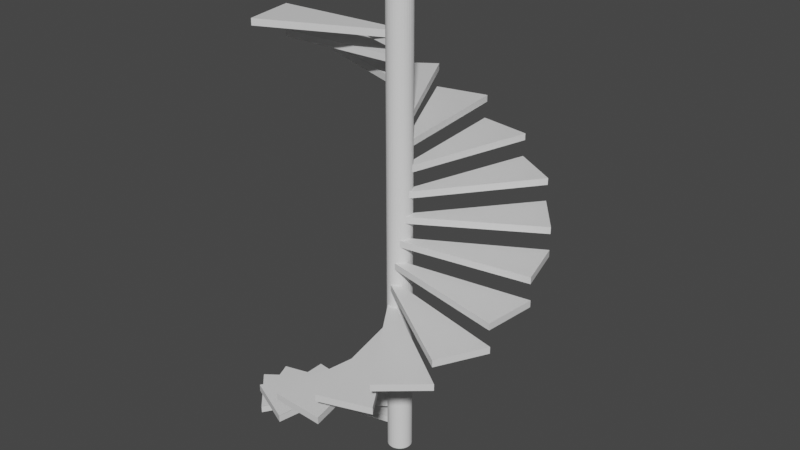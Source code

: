 # Source: escalier_coliimason.blend  (saved by Blender 2.91.10; exported with 4.5.12 LTS)
import bpy
from mathutils import Matrix  # noqa: F401  (used for matrix-valued properties, if any)

bpy.ops.wm.read_factory_settings(use_empty=True)
scene = bpy.context.scene
scene.name = 'Scene'

# ---- collections
col_collection = bpy.data.collections.new('Collection'); scene.collection.children.link(col_collection)

# ---- materials (node trees are filled in below, after node groups)
mat_material = bpy.data.materials.new('Material')
mat_material.alpha_threshold = 0.0
mat_material.use_transparent_shadow = False
mat_material.line_color = (0.0, 0.0, 0.0, 1.0)

# ---- material node trees
mat_material.use_nodes = True; mat_material.node_tree.nodes.clear()
_N = mat_material.node_tree.nodes; _L = mat_material.node_tree.links
n0 = _N.new('ShaderNodeOutputMaterial'); n0.name = 'Material Output'; n0.location = (300, 300)
n1 = _N.new('ShaderNodeBsdfPrincipled'); n1.name = 'Principled BSDF'; n1.location = (10, 300)
n1.distribution = 'GGX'
n1.subsurface_method = 'BURLEY'
n1.inputs[2].default_value = 0.4
n1.inputs[3].default_value = 1.45
n1.inputs[27].default_value = (0.0, 0.0, 0.0, 1.0)
n1.inputs[28].default_value = 1.0
_L.new(n1.outputs[0], n0.inputs[0])
n0.is_active_output = True

# ---- world
world_world = bpy.data.worlds.new('World'); scene.world = world_world
world_world.use_nodes = True; world_world.node_tree.nodes.clear()
_N = world_world.node_tree.nodes; _L = world_world.node_tree.links
n0 = _N.new('ShaderNodeOutputWorld'); n0.name = 'World Output'; n0.location = (300, 300)
n1 = _N.new('ShaderNodeBackground'); n1.name = 'Background'; n1.location = (10, 300)
n1.inputs[0].default_value = (0.05088, 0.05088, 0.05088, 1.0)
_L.new(n1.outputs[0], n0.inputs[0])
n0.is_active_output = True
world_world.color = (0.05088, 0.05088, 0.05088)
world_world.use_sun_shadow = False
world_world.sun_shadow_jitter_overblur = 0.0

# ---- meshes
me_cube = bpy.data.meshes.new('Cube')
me_cube.from_pydata([(-0.01378, 0.3982, 0.9305), (-0.01378, 0.3982, 0.6777), (-5.011, 1.0, 0.9305), (-5.011, 1.0, 0.6777), (-5.011, -1.0, 0.9305), (-5.011, -1.0, 0.6777), (-0.01378, 0.2139, 0.9305), (-5.011, -1.0, 0.9164), (-5.011, -0.9933, 0.9305), (-0.01378, 0.2139, 0.6777)], [], [(0, 2, 8, 6), (5, 7, 8, 2, 3), (3, 1, 9, 5), (1, 0, 6, 9), (3, 2, 0, 1), (8, 7, 4), (4, 5, 9, 6)])
_uv = me_cube.uv_layers.new(name='UVMap')
_uv.uv.foreach_set('vector', [0.625, 0.5, 0.875, 0.5, 0.875, 0.7492, 0.625, 0.5574, 0.375, 0.0, 0.611, 0.0, 0.625, 0.0008357, 0.625, 0.25, 0.375, 0.25, 0.125, 0.5, 0.375, 0.5, 0.375, 0.5574, 0.125, 0.75, 0.375, 0.5, 0.625, 0.5, 0.625, 0.5574, 0.375, 0.5574, 0.375, 0.25, 0.625, 0.25, 0.625, 0.5, 0.375, 0.5, 0.625, 0.0008357, 0.611, 0.0, 0.625, 0.0, 0.0, 0.0, 0.125, 0.75, 0.375, 0.5574, 0.625, 0.5574])
me_cube.materials.append(mat_material)
me_cube.use_remesh_preserve_volume = False
me_cube.use_remesh_preserve_attributes = False
me_cube.use_mirror_vertex_groups = False
me_cube.update()
me_circle = bpy.data.meshes.new('Circle')
me_circle.from_pydata([(-6.234e-08, 0.4563, 0.0), (-0.08902, 0.4475, 0.0), (-0.1746, 0.4215, 0.0), (-0.2535, 0.3794, 0.0), (-0.3226, 0.3226, 0.0), (-0.3794, 0.2535, 0.0), (-0.4215, 0.1746, 0.0), (-0.4475, 0.08902, 0.0), (-0.4563, 1.974e-07, 0.0), (-0.4475, -0.08902, 0.0), (-0.4215, -0.1746, 0.0), (-0.3794, -0.2535, 0.0), (-0.3226, -0.3226, 0.0), (-0.2535, -0.3794, 0.0), (-0.1746, -0.4215, 0.0), (-0.08902, -0.4475, 0.0), (8.634e-08, -0.4563, 0.0), (0.08902, -0.4475, 0.0), (0.1746, -0.4215, 0.0), (0.2535, -0.3794, 0.0), (0.3226, -0.3226, 0.0), (0.3794, -0.2535, 0.0), (0.4215, -0.1746, 0.0), (0.4475, -0.08902, 0.0), (0.4563, 6.035e-07, 0.0), (0.4475, 0.08902, 0.0), (0.4215, 0.1746, 0.0), (0.3794, 0.2535, 0.0), (0.3226, 0.3226, 0.0), (0.2535, 0.3794, 0.0), (0.1746, 0.4216, 0.0), (0.08902, 0.4475, 0.0), (-6.234e-08, 0.4563, 18.33), (-0.08902, 0.4475, 18.33), (-0.1746, 0.4215, 18.33), (-0.2535, 0.3794, 18.33), (-0.3226, 0.3226, 18.33), (-0.3794, 0.2535, 18.33), (-0.4215, 0.1746, 18.33), (-0.4475, 0.08902, 18.33), (-0.4563, 1.974e-07, 18.33), (-0.4475, -0.08902, 18.33), (-0.4215, -0.1746, 18.33), (-0.3794, -0.2535, 18.33), (-0.3226, -0.3226, 18.33), (-0.2535, -0.3794, 18.33), (-0.1746, -0.4215, 18.33), (-0.08902, -0.4475, 18.33), (8.634e-08, -0.4563, 18.33), (0.08902, -0.4475, 18.33), (0.1746, -0.4215, 18.33), (0.2535, -0.3794, 18.33), (0.3226, -0.3226, 18.33), (0.3794, -0.2535, 18.33), (0.4215, -0.1746, 18.33), (0.4475, -0.08902, 18.33), (0.4563, 6.035e-07, 18.33), (0.4475, 0.08902, 18.33), (0.4215, 0.1746, 18.33), (0.3794, 0.2535, 18.33), (0.3226, 0.3226, 18.33), (0.2535, 0.3794, 18.33), (0.1746, 0.4216, 18.33), (0.08902, 0.4475, 18.33)], [], [(1, 0, 31, 30, 29, 28, 27, 26, 25, 24, 23, 22, 21, 20, 19, 18, 17, 16, 15, 14, 13, 12, 11, 10, 9, 8, 7, 6, 5, 4, 3, 2), (33, 34, 35, 36, 37, 38, 39, 40, 41, 42, 43, 44, 45, 46, 47, 48, 49, 50, 51, 52, 53, 54, 55, 56, 57, 58, 59, 60, 61, 62, 63, 32), (21, 22, 54, 53), (8, 9, 41, 40), (22, 23, 55, 54), (9, 10, 42, 41), (23, 24, 56, 55), (10, 11, 43, 42), (24, 25, 57, 56), (11, 12, 44, 43), (25, 26, 58, 57), (12, 13, 45, 44), (26, 27, 59, 58), (13, 14, 46, 45), (0, 1, 33, 32), (27, 28, 60, 59), (14, 15, 47, 46), (1, 2, 34, 33), (28, 29, 61, 60), (15, 16, 48, 47), (2, 3, 35, 34), (29, 30, 62, 61), (16, 17, 49, 48), (3, 4, 36, 35), (30, 31, 63, 62), (17, 18, 50, 49), (4, 5, 37, 36), (31, 0, 32, 63), (18, 19, 51, 50), (5, 6, 38, 37), (19, 20, 52, 51), (6, 7, 39, 38), (20, 21, 53, 52), (7, 8, 40, 39)])
_uv = me_circle.uv_layers.new(name='UVMap')
_uv.uv.foreach_set('vector', [0.0, 0.0, 0.0, 0.0, 0.0, 0.0, 0.0, 0.0, 0.0, 0.0, 0.0, 0.0, 0.0, 0.0, 0.0, 0.0, 0.0, 0.0, 0.0, 0.0, 0.0, 0.0, 0.0, 0.0, 0.0, 0.0, 0.0, 0.0, 0.0, 0.0, 0.0, 0.0, 0.0, 0.0, 0.0, 0.0, 0.0, 0.0, 0.0, 0.0, 0.0, 0.0, 0.0, 0.0, 0.0, 0.0, 0.0, 0.0, 0.0, 0.0, 0.0, 0.0, 0.0, 0.0, 0.0, 0.0, 0.0, 0.0, 0.0, 0.0, 0.0, 0.0, 0.0, 0.0, 0.0, 0.0, 0.0, 0.0, 0.0, 0.0, 0.0, 0.0, 0.0, 0.0, 0.0, 0.0, 0.0, 0.0, 0.0, 0.0, 0.0, 0.0, 0.0, 0.0, 0.0, 0.0, 0.0, 0.0, 0.0, 0.0, 0.0, 0.0, 0.0, 0.0, 0.0, 0.0, 0.0, 0.0, 0.0, 0.0, 0.0, 0.0, 0.0, 0.0, 0.0, 0.0, 0.0, 0.0, 0.0, 0.0, 0.0, 0.0, 0.0, 0.0, 0.0, 0.0, 0.0, 0.0, 0.0, 0.0, 0.0, 0.0, 0.0, 0.0, 0.0, 0.0, 0.0, 0.0, 0.0, 0.0, 0.0, 0.0, 0.0, 0.0, 0.0, 0.0, 0.0, 0.0, 0.0, 0.0, 0.0, 0.0, 0.0, 0.0, 0.0, 0.0, 0.0, 0.0, 0.0, 0.0, 0.0, 0.0, 0.0, 0.0, 0.0, 0.0, 0.0, 0.0, 0.0, 0.0, 0.0, 0.0, 0.0, 0.0, 0.0, 0.0, 0.0, 0.0, 0.0, 0.0, 0.0, 0.0, 0.0, 0.0, 0.0, 0.0, 0.0, 0.0, 0.0, 0.0, 0.0, 0.0, 0.0, 0.0, 0.0, 0.0, 0.0, 0.0, 0.0, 0.0, 0.0, 0.0, 0.0, 0.0, 0.0, 0.0, 0.0, 0.0, 0.0, 0.0, 0.0, 0.0, 0.0, 0.0, 0.0, 0.0, 0.0, 0.0, 0.0, 0.0, 0.0, 0.0, 0.0, 0.0, 0.0, 0.0, 0.0, 0.0, 0.0, 0.0, 0.0, 0.0, 0.0, 0.0, 0.0, 0.0, 0.0, 0.0, 0.0, 0.0, 0.0, 0.0, 0.0, 0.0, 0.0, 0.0, 0.0, 0.0, 0.0, 0.0, 0.0, 0.0, 0.0, 0.0, 0.0, 0.0, 0.0, 0.0, 0.0, 0.0, 0.0, 0.0, 0.0, 0.0, 0.0, 0.0, 0.0, 0.0, 0.0, 0.0, 0.0, 0.0, 0.0, 0.0, 0.0, 0.0, 0.0, 0.0, 0.0, 0.0, 0.0, 0.0, 0.0, 0.0, 0.0, 0.0, 0.0, 0.0, 0.0, 0.0, 0.0, 0.0, 0.0, 0.0, 0.0, 0.0, 0.0, 0.0, 0.0, 0.0, 0.0, 0.0, 0.0, 0.0, 0.0, 0.0, 0.0, 0.0, 0.0, 0.0, 0.0, 0.0, 0.0, 0.0, 0.0, 0.0, 0.0, 0.0, 0.0, 0.0, 0.0, 0.0, 0.0, 0.0, 0.0, 0.0, 0.0, 0.0, 0.0, 0.0, 0.0, 0.0, 0.0, 0.0, 0.0, 0.0, 0.0, 0.0, 0.0, 0.0, 0.0, 0.0, 0.0, 0.0, 0.0, 0.0, 0.0, 0.0, 0.0, 0.0, 0.0, 0.0, 0.0, 0.0, 0.0, 0.0, 0.0, 0.0, 0.0, 0.0, 0.0, 0.0, 0.0, 0.0, 0.0, 0.0, 0.0, 0.0, 0.0, 0.0, 0.0, 0.0, 0.0, 0.0, 0.0, 0.0, 0.0, 0.0, 0.0, 0.0, 0.0, 0.0, 0.0, 0.0, 0.0, 0.0, 0.0, 0.0, 0.0, 0.0, 0.0, 0.0, 0.0, 0.0])
me_circle.use_remesh_fix_poles = True
me_circle.use_remesh_preserve_attributes = False
me_circle.use_mirror_vertex_groups = False
me_circle.update()

# ---- objects
ob_marcehs = bpy.data.objects.new('marcehs', me_cube)
ob_empty = bpy.data.objects.new('Empty', None)
ob_pillier = bpy.data.objects.new('pillier', me_circle)

# ---- transforms, parenting, visibility, modifiers, constraints
ob_marcehs.location = (0.0, 0.0, -0.1319)
ob_marcehs.lock_rotations_4d = False
ob_marcehs.empty_display_type = 'ARROWS'
ob_marcehs.lineart.crease_threshold = 0.0
_m = ob_marcehs.modifiers.new('Array', 'ARRAY')
_m.count = 18
_m.relative_offset_displace = (0.0, 0.0, 3.0)
_m.use_object_offset = True
_m.offset_object = ob_empty
ob_empty.location = (0.0, 0.0, 0.0)
ob_empty.rotation_euler = (0.0, -0.0, 0.38)
ob_empty.lineart.crease_threshold = 0.0
ob_pillier.location = (0.0, 0.0, 0.0)
ob_pillier.lineart.crease_threshold = 0.0

# ---- collection membership
col_collection.objects.link(ob_marcehs)
col_collection.objects.link(ob_empty)
col_collection.objects.link(ob_pillier)

# ---- scene / render settings (as saved in the file)
scene.frame_start = 1; scene.frame_end = 250; scene.frame_set(1)
scene.render.engine = 'BLENDER_EEVEE_NEXT'
scene.cycles.use_denoising = False
scene.cycles.samples = 128
scene.cycles.sampling_pattern = 'TABULATED_SOBOL'
scene.cycles.use_adaptive_sampling = False
scene.cycles.use_light_tree = False
scene.view_settings.view_transform = 'Filmic'
bpy.context.view_layer.update()

# ---- added for rendering (the .blend has no active camera and no usable light): camera, sun
cam_auto = bpy.data.cameras.new('AutoCamera')
cam_auto.lens = 50.0
cam_auto.sensor_width = 36.0
cam_auto.clip_end = 1000.0
ob_auto_camera = bpy.data.objects.new('AutoCamera', cam_auto)
scene.collection.objects.link(ob_auto_camera)
ob_auto_camera.location = (21.5661, -25.8684, 26.4269)
ob_auto_camera.rotation_euler = (1.09748, -7.21219e-08, 0.694738)
scene.camera = ob_auto_camera
light_auto_sun = bpy.data.lights.new('AutoSun', 'SUN')
light_auto_sun.energy = 3.0
light_auto_sun.angle = 0.0523599
ob_auto_sun = bpy.data.objects.new('AutoSun', light_auto_sun)
scene.collection.objects.link(ob_auto_sun)
ob_auto_sun.rotation_euler = (0.872665, 0.174533, 0.523599)
bpy.context.view_layer.update()
